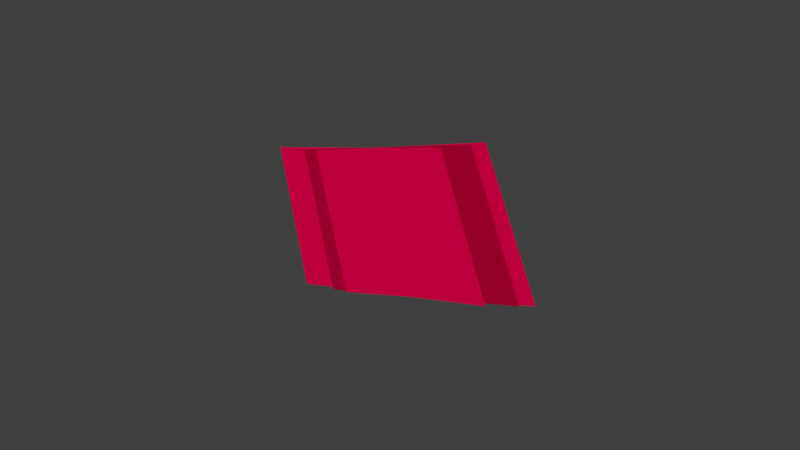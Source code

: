 # Source: bubble_progress.blend  (saved by Blender 2.63.13; exported with 4.5.12 LTS)
import bpy
from mathutils import Matrix  # noqa: F401  (used for matrix-valued properties, if any)

bpy.ops.wm.read_factory_settings(use_empty=True)
scene = bpy.context.scene
scene.name = 'Scene'

# ---- collections
col_collection_1 = bpy.data.collections.new('Collection 1'); scene.collection.children.link(col_collection_1)

# ---- materials (node trees are filled in below, after node groups)
mat_red = bpy.data.materials.new('red')
mat_red.alpha_threshold = 0.0
mat_red.use_transparent_shadow = False
mat_red.diffuse_color = (0.8, 0.0, 0.07169, 1.0)
mat_red.roughness = 0.5
mat_red.line_color = (0.0, 0.0, 0.0, 1.0)

# ---- material node trees

# ---- world
world_world = bpy.data.worlds.new('World'); scene.world = world_world
world_world.color = (0.05088, 0.05088, 0.05088)
world_world.use_sun_shadow = False
world_world.sun_shadow_jitter_overblur = 0.0
world_world.cycles.sampling_method = 'MANUAL'
world_world.cycles.sample_map_resolution = 256

# ---- meshes
me_cylinder_011 = bpy.data.meshes.new('Cylinder.011')
me_cylinder_011.from_pydata([(0.3078, -0.8457, 0.9981), (0.1563, -0.8863, 0.9981), (0.2734, -0.751, 1.0), (0.1388, -0.7871, 1.0)], [], [(2, 3, 1, 0)])
me_cylinder_011.materials.append(mat_red)
me_cylinder_011.use_remesh_preserve_volume = False
me_cylinder_011.use_remesh_preserve_attributes = False
me_cylinder_011.use_mirror_vertex_groups = False
me_cylinder_011.update()
me_cylinder_010 = bpy.data.meshes.new('Cylinder.010')
me_cylinder_010.from_pydata([(0.3078, -0.8457, 0.9981), (0.1563, -0.8863, 0.9981), (0.2734, -0.751, 1.0), (0.1388, -0.7871, 1.0)], [], [(2, 3, 1, 0)])
me_cylinder_010.materials.append(mat_red)
me_cylinder_010.use_remesh_preserve_volume = False
me_cylinder_010.use_remesh_preserve_attributes = False
me_cylinder_010.use_mirror_vertex_groups = False
me_cylinder_010.update()
me_cylinder_009 = bpy.data.meshes.new('Cylinder.009')
me_cylinder_009.from_pydata([(0.3078, -0.8457, 0.9981), (0.1563, -0.8863, 0.9981), (0.2734, -0.751, 1.0), (0.1388, -0.7871, 1.0)], [], [(2, 3, 1, 0)])
me_cylinder_009.materials.append(mat_red)
me_cylinder_009.use_remesh_preserve_volume = False
me_cylinder_009.use_remesh_preserve_attributes = False
me_cylinder_009.use_mirror_vertex_groups = False
me_cylinder_009.update()
me_cylinder_008 = bpy.data.meshes.new('Cylinder.008')
me_cylinder_008.from_pydata([(0.3078, -0.8457, 0.9981), (0.1563, -0.8863, 0.9981), (0.2734, -0.751, 1.0), (0.1388, -0.7871, 1.0)], [], [(2, 3, 1, 0)])
me_cylinder_008.materials.append(mat_red)
me_cylinder_008.use_remesh_preserve_volume = False
me_cylinder_008.use_remesh_preserve_attributes = False
me_cylinder_008.use_mirror_vertex_groups = False
me_cylinder_008.update()
me_cylinder_007 = bpy.data.meshes.new('Cylinder.007')
me_cylinder_007.from_pydata([(0.3078, -0.8457, 0.9981), (0.1563, -0.8863, 0.9981), (0.2734, -0.751, 1.0), (0.1388, -0.7871, 1.0)], [], [(2, 3, 1, 0)])
me_cylinder_007.materials.append(mat_red)
me_cylinder_007.use_remesh_preserve_volume = False
me_cylinder_007.use_remesh_preserve_attributes = False
me_cylinder_007.use_mirror_vertex_groups = False
me_cylinder_007.update()
me_cylinder_006 = bpy.data.meshes.new('Cylinder.006')
me_cylinder_006.from_pydata([(0.3078, -0.8457, 0.9981), (0.1563, -0.8863, 0.9981), (0.2734, -0.751, 1.0), (0.1388, -0.7871, 1.0)], [], [(2, 3, 1, 0)])
me_cylinder_006.materials.append(mat_red)
me_cylinder_006.use_remesh_preserve_volume = False
me_cylinder_006.use_remesh_preserve_attributes = False
me_cylinder_006.use_mirror_vertex_groups = False
me_cylinder_006.update()
me_cylinder_005 = bpy.data.meshes.new('Cylinder.005')
me_cylinder_005.from_pydata([(0.3078, -0.8457, 0.9981), (0.1563, -0.8863, 0.9981), (0.2734, -0.751, 1.0), (0.1388, -0.7871, 1.0)], [], [(2, 3, 1, 0)])
me_cylinder_005.materials.append(mat_red)
me_cylinder_005.use_remesh_preserve_volume = False
me_cylinder_005.use_remesh_preserve_attributes = False
me_cylinder_005.use_mirror_vertex_groups = False
me_cylinder_005.update()
me_cylinder_004 = bpy.data.meshes.new('Cylinder.004')
me_cylinder_004.from_pydata([(0.3078, -0.8457, 0.9981), (0.1563, -0.8863, 0.9981), (0.2734, -0.751, 1.0), (0.1388, -0.7871, 1.0)], [], [(2, 3, 1, 0)])
me_cylinder_004.materials.append(mat_red)
me_cylinder_004.use_remesh_preserve_volume = False
me_cylinder_004.use_remesh_preserve_attributes = False
me_cylinder_004.use_mirror_vertex_groups = False
me_cylinder_004.update()
me_cylinder_002 = bpy.data.meshes.new('Cylinder.002')
me_cylinder_002.from_pydata([(0.3078, -0.8457, 0.9981), (0.1563, -0.8863, 0.9981), (0.2734, -0.751, 1.0), (0.1388, -0.7871, 1.0)], [], [(2, 3, 1, 0)])
me_cylinder_002.materials.append(mat_red)
me_cylinder_002.use_remesh_preserve_volume = False
me_cylinder_002.use_remesh_preserve_attributes = False
me_cylinder_002.use_mirror_vertex_groups = False
me_cylinder_002.update()
me_cylinder_001 = bpy.data.meshes.new('Cylinder.001')
me_cylinder_001.from_pydata([(0.3078, -0.8457, 0.9981), (0.1563, -0.8863, 0.9981), (0.2734, -0.751, 1.0), (0.1388, -0.7871, 1.0)], [], [(2, 3, 1, 0)])
me_cylinder_001.materials.append(mat_red)
me_cylinder_001.use_remesh_preserve_volume = False
me_cylinder_001.use_remesh_preserve_attributes = False
me_cylinder_001.use_mirror_vertex_groups = False
me_cylinder_001.update()
me_cylinder = bpy.data.meshes.new('Cylinder')
me_cylinder.from_pydata([(0.3078, -0.8457, 0.9981), (0.1563, -0.8863, 0.9981), (0.2734, -0.751, 1.0), (0.1388, -0.7871, 1.0)], [], [(2, 3, 1, 0)])
me_cylinder.materials.append(mat_red)
me_cylinder.use_remesh_preserve_volume = False
me_cylinder.use_remesh_preserve_attributes = False
me_cylinder.use_mirror_vertex_groups = False
me_cylinder.update()

# ---- objects
ob_segment_010 = bpy.data.objects.new('segment.010', me_cylinder_011)
ob_segment_009 = bpy.data.objects.new('segment.009', me_cylinder_010)
ob_segment_008 = bpy.data.objects.new('segment.008', me_cylinder_009)
ob_segment_007 = bpy.data.objects.new('segment.007', me_cylinder_008)
ob_segment_006 = bpy.data.objects.new('segment.006', me_cylinder_007)
ob_segment_005 = bpy.data.objects.new('segment.005', me_cylinder_006)
ob_segment_004 = bpy.data.objects.new('segment.004', me_cylinder_005)
ob_segment_003 = bpy.data.objects.new('segment.003', me_cylinder_004)
ob_segment_002 = bpy.data.objects.new('segment.002', me_cylinder_002)
ob_segment_001 = bpy.data.objects.new('segment.001', me_cylinder_001)
ob_segment = bpy.data.objects.new('segment', me_cylinder)

# ---- transforms, parenting, visibility, modifiers, constraints
ob_segment_010.location = (0.0, 0.4607, 0.0)
ob_segment_010.rotation_euler = (1.571, -0.02865, -0.0)
ob_segment_010.scale = (0.4695, 0.4695, 0.4695)
ob_segment_010.lineart.crease_threshold = 0.0
ob_segment_009.location = (0.0, 0.4607, 0.0)
ob_segment_009.rotation_euler = (1.571, -0.02865, -0.0)
ob_segment_009.scale = (0.4695, 0.4695, 0.4695)
ob_segment_009.lineart.crease_threshold = 0.0
ob_segment_008.location = (0.0, 0.4607, 0.0)
ob_segment_008.rotation_euler = (1.571, -0.02865, -0.0)
ob_segment_008.scale = (0.4695, 0.4695, 0.4695)
ob_segment_008.lineart.crease_threshold = 0.0
ob_segment_007.location = (0.0, 0.4607, 0.0)
ob_segment_007.rotation_euler = (1.571, -0.02865, -0.0)
ob_segment_007.scale = (0.4695, 0.4695, 0.4695)
ob_segment_007.lineart.crease_threshold = 0.0
ob_segment_006.location = (0.0, 0.4607, 0.0)
ob_segment_006.rotation_euler = (1.571, -0.02865, -0.0)
ob_segment_006.scale = (0.4695, 0.4695, 0.4695)
ob_segment_006.lineart.crease_threshold = 0.0
ob_segment_005.location = (0.0, 0.4607, 0.0)
ob_segment_005.rotation_euler = (1.571, -0.02865, -0.0)
ob_segment_005.scale = (0.4695, 0.4695, 0.4695)
ob_segment_005.lineart.crease_threshold = 0.0
ob_segment_004.location = (0.0, 0.4607, 0.0)
ob_segment_004.rotation_euler = (1.571, -0.02865, -0.0)
ob_segment_004.scale = (0.4695, 0.4695, 0.4695)
ob_segment_004.lineart.crease_threshold = 0.0
ob_segment_003.location = (0.0, 0.4607, 0.0)
ob_segment_003.rotation_euler = (1.571, -0.02865, -0.0)
ob_segment_003.scale = (0.4695, 0.4695, 0.4695)
ob_segment_003.lineart.crease_threshold = 0.0
ob_segment_002.location = (0.0, 0.4607, 0.0)
ob_segment_002.rotation_euler = (1.571, -0.02865, -0.0)
ob_segment_002.scale = (0.4695, 0.4695, 0.4695)
ob_segment_002.lineart.crease_threshold = 0.0
ob_segment_001.location = (0.0, 0.4607, 0.0)
ob_segment_001.rotation_euler = (1.571, -0.04216, -0.0)
ob_segment_001.scale = (0.4695, 0.4695, 0.4695)
ob_segment_001.lineart.crease_threshold = 0.0
ob_segment.location = (0.0, 0.4607, 0.0)
ob_segment.rotation_euler = (1.571, -0.0, -0.0)
ob_segment.scale = (0.4695, 0.4695, 0.4695)
ob_segment.lineart.crease_threshold = 0.0

# ---- collection membership
col_collection_1.objects.link(ob_segment_010)
col_collection_1.objects.link(ob_segment_009)
col_collection_1.objects.link(ob_segment_008)
col_collection_1.objects.link(ob_segment_007)
col_collection_1.objects.link(ob_segment_006)
col_collection_1.objects.link(ob_segment_005)
col_collection_1.objects.link(ob_segment_004)
col_collection_1.objects.link(ob_segment_003)
col_collection_1.objects.link(ob_segment_002)
col_collection_1.objects.link(ob_segment_001)
col_collection_1.objects.link(ob_segment)

# ---- scene / render settings (as saved in the file)
scene.frame_start = 1; scene.frame_end = 100; scene.frame_set(4)
scene.render.engine = 'BLENDER_EEVEE_NEXT'
scene.render.image_settings.color_mode = 'RGB'
scene.render.image_settings.compression = 90
scene.render.resolution_percentage = 50
scene.render.dither_intensity = 0.0
scene.render.bake_margin = 2
scene.render.bake_bias = 0.0
scene.cycles.use_denoising = False
scene.cycles.samples = 10
scene.cycles.sampling_pattern = 'TABULATED_SOBOL'
scene.cycles.light_sampling_threshold = 0.0
scene.cycles.use_adaptive_sampling = False
scene.cycles.use_light_tree = False
scene.cycles.blur_glossy = 0.0
scene.cycles.volume_bounces = 1
scene.cycles.pixel_filter_type = 'GAUSSIAN'
scene.cycles.sample_clamp_indirect = 0.0
scene.view_settings.view_transform = 'Standard'
bpy.context.view_layer.update()

# ---- added for rendering (the .blend has no active camera and no usable light): camera, sun
cam_auto = bpy.data.cameras.new('AutoCamera')
cam_auto.lens = 50.0
cam_auto.sensor_width = 36.0
cam_auto.clip_end = 1000.0
ob_auto_camera = bpy.data.objects.new('AutoCamera', cam_auto)
scene.collection.objects.link(ob_auto_camera)
ob_auto_camera.location = (0.298603, -0.230471, -0.233171)
ob_auto_camera.rotation_euler = (1.09748, -7.21219e-08, 0.694738)
scene.camera = ob_auto_camera
light_auto_sun = bpy.data.lights.new('AutoSun', 'SUN')
light_auto_sun.energy = 3.0
light_auto_sun.angle = 0.0523599
ob_auto_sun = bpy.data.objects.new('AutoSun', light_auto_sun)
scene.collection.objects.link(ob_auto_sun)
ob_auto_sun.rotation_euler = (0.872665, 0.174533, 0.523599)
bpy.context.view_layer.update()
